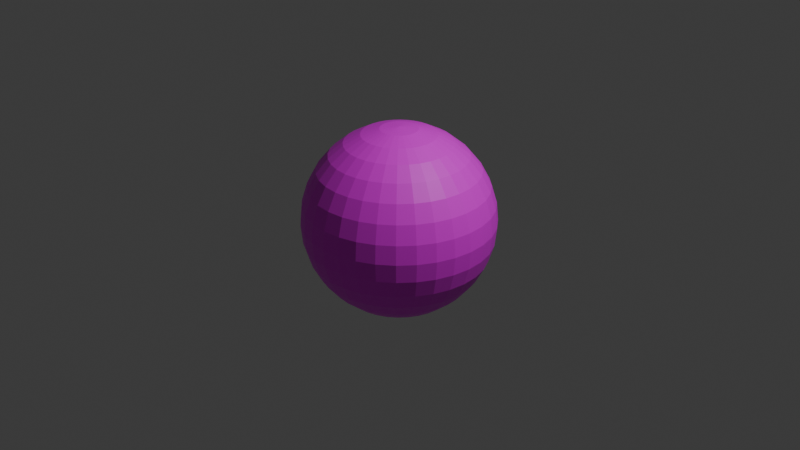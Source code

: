 # Source: balon_de_futbol.blend  (saved by Blender 4.0.36; exported with 4.5.12 LTS)
import bpy
from mathutils import Matrix  # noqa: F401  (used for matrix-valued properties, if any)

bpy.ops.wm.read_factory_settings(use_empty=True)
scene = bpy.context.scene
scene.name = 'Scene'

# ---- collections
col_collection = bpy.data.collections.new('Collection'); scene.collection.children.link(col_collection)

# ---- images (referenced by path relative to the original .blend; pixels are not part of the script)
import os
ASSET_DIR = os.environ.get("B2B_ASSET_DIR", "")  # directory of the original .blend (textures are referenced by path, not embedded)
HERE = os.path.dirname(os.path.abspath(__file__))  # packed textures are extracted next to this script under _unpacked/

def load_image(name, relpath, width, height, colorspace="sRGB"):
    """Load a texture the original file referenced (path relative to the .blend, or extracted next to this script)."""
    p = next((c for c in (os.path.join(HERE, relpath), os.path.join(ASSET_DIR, relpath)) if relpath and os.path.exists(c)), "")
    if p:
        img = bpy.data.images.load(p, check_existing=True)
        img.name = name
    else:  # same state as the original file: an image datablock whose file is absent (Cycles renders it pink)
        img = bpy.data.images.new(name, width, height)
        img.source = "FILE"
        img.filepath = "//" + (relpath or name)
    img.colorspace_settings.name = colorspace
    return img
img_balon_png = load_image('balon.png', 'textu/balon.png', 1024, 1024, 'sRGB')

# ---- materials (node trees are filled in below, after node groups)
mat_material_001 = bpy.data.materials.new('Material.001')
mat_material_001.use_transparent_shadow = False

# ---- material node trees
mat_material_001.use_nodes = True; mat_material_001.node_tree.nodes.clear()
_N = mat_material_001.node_tree.nodes; _L = mat_material_001.node_tree.links
n0 = _N.new('ShaderNodeBsdfPrincipled'); n0.name = 'BSDF Principista'; n0.location = (10, 300)
n0.inputs[3].default_value = 1.45
n1 = _N.new('ShaderNodeOutputMaterial'); n1.name = 'Material'; n1.location = (300, 300)
n2 = _N.new('ShaderNodeTexImage'); n2.name = 'Imagen'; n2.location = (-280, 275)
n2.image = img_balon_png
_L.new(n0.outputs[0], n1.inputs[0])
_L.new(n2.outputs[0], n0.inputs[0])
n1.is_active_output = True

# ---- world
world_world = bpy.data.worlds.new('World'); scene.world = world_world
world_world.use_nodes = True; world_world.node_tree.nodes.clear()
_N = world_world.node_tree.nodes; _L = world_world.node_tree.links
n0 = _N.new('ShaderNodeOutputWorld'); n0.name = 'World Output'; n0.location = (300, 300)
n1 = _N.new('ShaderNodeBackground'); n1.name = 'Background'; n1.location = (10, 300)
n1.inputs[0].default_value = (0.05088, 0.05088, 0.05088, 1.0)
_L.new(n1.outputs[0], n0.inputs[0])
n0.is_active_output = True
world_world.color = (0.05088, 0.05088, 0.05088)
world_world.use_sun_shadow = False
world_world.sun_shadow_jitter_overblur = 0.0

# ---- cameras
cam_camera = bpy.data.cameras.new('Camera')
cam_camera.clip_end = 100.0
cam_camera.ortho_scale = 7.314

# ---- lights
light_light = bpy.data.lights.new('Light', 'POINT')
light_light.transmission_factor = 0.0
light_light.use_soft_falloff = False
light_light.energy = 1000.0
light_light.shadow_soft_size = 0.1
light_light.shadow_maximum_resolution = 0.006
light_light.use_absolute_resolution = True

# ---- meshes
me_esfera = bpy.data.meshes.new('Esfera')
me_esfera.from_pydata([(0.0, 0.5556, 0.8315), (0.0, 0.8315, 0.5556), (0.0, 0.9808, 0.1951), (0.0, 1.0, 0.0), (0.0, 0.9808, -0.1951), (0.0, 0.8315, -0.5556), (0.03806, 0.1913, 0.9808), (0.07466, 0.3753, 0.9239), (0.1084, 0.5449, 0.8315), (0.1379, 0.6935, 0.7071), (0.1622, 0.8155, 0.5556), (0.1802, 0.9061, 0.3827), (0.1913, 0.9619, 0.1951), (0.1951, 0.9808, 0.0), (0.1913, 0.9619, -0.1951), (0.1802, 0.9061, -0.3827), (0.1622, 0.8155, -0.5556), (0.1379, 0.6935, -0.7071), (0.1084, 0.5449, -0.8315), (0.07466, 0.3753, -0.9239), (0.03806, 0.1913, -0.9808), (0.07466, 0.1802, 0.9808), (0.1464, 0.3536, 0.9239), (0.2126, 0.5133, 0.8315), (0.2706, 0.6533, 0.7071), (0.3182, 0.7682, 0.5556), (0.3536, 0.8536, 0.3827), (0.3753, 0.9061, 0.1951), (0.3827, 0.9239, 0.0), (0.3753, 0.9061, -0.1951), (0.3536, 0.8536, -0.3827), (0.3182, 0.7682, -0.5556), (0.2706, 0.6533, -0.7071), (0.2126, 0.5133, -0.8315), (0.1464, 0.3536, -0.9239), (0.07466, 0.1802, -0.9808), (0.1084, 0.1622, 0.9808), (0.2126, 0.3182, 0.9239), (0.3087, 0.4619, 0.8315), (0.3928, 0.5879, 0.7071), (0.4619, 0.6913, 0.5556), (0.5133, 0.7682, 0.3827), (0.5449, 0.8155, 0.1951), (0.5556, 0.8315, 0.0), (0.5449, 0.8155, -0.1951), (0.5133, 0.7682, -0.3827), (0.4619, 0.6913, -0.5556), (0.3928, 0.5879, -0.7071), (0.3087, 0.4619, -0.8315), (0.2126, 0.3182, -0.9239), (0.1084, 0.1622, -0.9808), (0.1379, 0.1379, 0.9808), (0.2706, 0.2706, 0.9239), (0.3928, 0.3928, 0.8315), (0.5, 0.5, 0.7071), (0.5879, 0.5879, 0.5556), (0.6533, 0.6533, 0.3827), (0.6935, 0.6935, 0.1951), (0.7071, 0.7071, 0.0), (0.6935, 0.6935, -0.1951), (0.6533, 0.6533, -0.3827), (0.5879, 0.5879, -0.5556), (0.5, 0.5, -0.7071), (0.3928, 0.3928, -0.8315), (0.2706, 0.2706, -0.9239), (0.1379, 0.1379, -0.9808), (0.1622, 0.1084, 0.9808), (0.3182, 0.2126, 0.9239), (0.4619, 0.3087, 0.8315), (0.5879, 0.3928, 0.7071), (0.6913, 0.4619, 0.5556), (0.7682, 0.5133, 0.3827), (0.8155, 0.5449, 0.1951), (0.8315, 0.5556, 0.0), (0.8155, 0.5449, -0.1951), (0.7682, 0.5133, -0.3827), (0.6913, 0.4619, -0.5556), (0.5879, 0.3928, -0.7071), (0.4619, 0.3087, -0.8315), (0.3182, 0.2126, -0.9239), (0.1622, 0.1084, -0.9808), (0.0, 0.0, 1.0), (0.1802, 0.07466, 0.9808), (0.3536, 0.1464, 0.9239), (0.5133, 0.2126, 0.8315), (0.6533, 0.2706, 0.7071), (0.7682, 0.3182, 0.5556), (0.8536, 0.3536, 0.3827), (0.9061, 0.3753, 0.1951), (0.9239, 0.3827, 0.0), (0.9061, 0.3753, -0.1951), (0.8536, 0.3536, -0.3827), (0.7682, 0.3182, -0.5556), (0.6533, 0.2706, -0.7071), (0.5133, 0.2126, -0.8315), (0.3536, 0.1464, -0.9239), (0.1802, 0.07466, -0.9808), (0.1913, 0.03806, 0.9808), (0.3753, 0.07466, 0.9239), (0.5449, 0.1084, 0.8315), (0.6935, 0.1379, 0.7071), (0.8155, 0.1622, 0.5556), (0.9061, 0.1802, 0.3827), (0.9619, 0.1913, 0.1951), (0.9808, 0.1951, 0.0), (0.9619, 0.1913, -0.1951), (0.9061, 0.1802, -0.3827), (0.8155, 0.1622, -0.5556), (0.6935, 0.1379, -0.7071), (0.5449, 0.1084, -0.8315), (0.3753, 0.07466, -0.9239), (0.1913, 0.03806, -0.9808), (0.1951, -1.118e-08, 0.9808), (0.3827, -2.235e-08, 0.9239), (0.5556, -5.215e-08, 0.8315), (0.7071, 1.49e-08, 0.7071), (0.8315, -8.941e-08, 0.5556), (0.9239, 4.47e-08, 0.3827), (0.9808, -8.941e-08, 0.1951), (1.0, -1.639e-07, 0.0), (0.9808, -8.941e-08, -0.1951), (0.9239, 4.47e-08, -0.3827), (0.8315, -8.941e-08, -0.5556), (0.7071, 1.49e-08, -0.7071), (0.5556, -5.215e-08, -0.8315), (0.3827, -2.235e-08, -0.9239), (0.1951, -1.118e-08, -0.9808), (0.1913, -0.03806, 0.9808), (0.3753, -0.07466, 0.9239), (0.5449, -0.1084, 0.8315), (0.6935, -0.1379, 0.7071), (0.8155, -0.1622, 0.5556), (0.9061, -0.1802, 0.3827), (0.9619, -0.1913, 0.1951), (0.9808, -0.1951, 0.0), (0.9619, -0.1913, -0.1951), (0.9061, -0.1802, -0.3827), (0.8155, -0.1622, -0.5556), (0.6935, -0.1379, -0.7071), (0.5449, -0.1084, -0.8315), (0.3753, -0.07466, -0.9239), (0.1913, -0.03806, -0.9808), (0.1802, -0.07466, 0.9808), (0.3536, -0.1464, 0.9239), (0.5133, -0.2126, 0.8315), (0.6533, -0.2706, 0.7071), (0.7682, -0.3182, 0.5556), (0.8536, -0.3536, 0.3827), (0.9061, -0.3753, 0.1951), (0.9239, -0.3827, 0.0), (0.9061, -0.3753, -0.1951), (0.8536, -0.3536, -0.3827), (0.7682, -0.3182, -0.5556), (0.6533, -0.2706, -0.7071), (0.5133, -0.2126, -0.8315), (0.3536, -0.1464, -0.9239), (0.1802, -0.07466, -0.9808), (0.1622, -0.1084, 0.9808), (0.3182, -0.2126, 0.9239), (0.4619, -0.3087, 0.8315), (0.5879, -0.3928, 0.7071), (0.6913, -0.4619, 0.5556), (0.7682, -0.5133, 0.3827), (0.8155, -0.5449, 0.1951), (0.8315, -0.5556, 0.0), (0.8155, -0.5449, -0.1951), (0.7682, -0.5133, -0.3827), (0.6913, -0.4619, -0.5556), (0.5879, -0.3928, -0.7071), (0.4619, -0.3087, -0.8315), (0.3182, -0.2126, -0.9239), (0.1622, -0.1084, -0.9808), (0.1379, -0.1379, 0.9808), (0.2706, -0.2706, 0.9239), (0.3928, -0.3928, 0.8315), (0.5, -0.5, 0.7071), (0.5879, -0.5879, 0.5556), (0.6533, -0.6533, 0.3827), (0.6935, -0.6935, 0.1951), (0.7071, -0.7071, 0.0), (0.6935, -0.6935, -0.1951), (0.6533, -0.6533, -0.3827), (0.5879, -0.5879, -0.5556), (0.5, -0.5, -0.7071), (0.3928, -0.3928, -0.8315), (0.2706, -0.2706, -0.9239), (0.1379, -0.1379, -0.9808), (0.1084, -0.1622, 0.9808), (0.2126, -0.3182, 0.9239), (0.3087, -0.4619, 0.8315), (0.3928, -0.5879, 0.7071), (0.4619, -0.6913, 0.5556), (0.5133, -0.7682, 0.3827), (0.5449, -0.8155, 0.1951), (0.5556, -0.8315, 0.0), (0.5449, -0.8155, -0.1951), (0.5133, -0.7682, -0.3827), (0.4619, -0.6913, -0.5556), (0.3928, -0.5879, -0.7071), (0.3087, -0.4619, -0.8315), (0.2126, -0.3182, -0.9239), (0.1084, -0.1622, -0.9808), (0.07466, -0.1802, 0.9808), (0.1464, -0.3536, 0.9239), (0.2126, -0.5133, 0.8315), (0.2706, -0.6533, 0.7071), (0.3182, -0.7682, 0.5556), (0.3536, -0.8536, 0.3827), (0.3753, -0.9061, 0.1951), (0.3827, -0.9239, 0.0), (0.3753, -0.9061, -0.1951), (0.3536, -0.8536, -0.3827), (0.3182, -0.7682, -0.5556), (0.2706, -0.6533, -0.7071), (0.2126, -0.5133, -0.8315), (0.1464, -0.3536, -0.9239), (0.07466, -0.1802, -0.9808), (0.03806, -0.1913, 0.9808), (0.07466, -0.3753, 0.9239), (0.1084, -0.5449, 0.8315), (0.1379, -0.6935, 0.7071), (0.1622, -0.8155, 0.5556), (0.1802, -0.9061, 0.3827), (0.1913, -0.9619, 0.1951), (0.1951, -0.9808, 0.0), (0.1913, -0.9619, -0.1951), (0.1802, -0.9061, -0.3827), (0.1622, -0.8155, -0.5556), (0.1379, -0.6935, -0.7071), (0.1084, -0.5449, -0.8315), (0.07466, -0.3753, -0.9239), (0.03806, -0.1913, -0.9808), (-7.451e-09, -0.1951, 0.9808), (-5.215e-08, -0.3827, 0.9239), (-9.686e-08, -0.5556, 0.8315), (-1.49e-08, -0.7071, 0.7071), (-1.043e-07, -0.8315, 0.5556), (2.98e-08, -0.9239, 0.3827), (-1.341e-07, -0.9808, 0.1951), (-3.278e-07, -1.0, 0.0), (-1.341e-07, -0.9808, -0.1951), (2.98e-08, -0.9239, -0.3827), (-1.043e-07, -0.8315, -0.5556), (-1.49e-08, -0.7071, -0.7071), (-9.686e-08, -0.5556, -0.8315), (-5.215e-08, -0.3827, -0.9239), (-7.451e-09, -0.1951, -0.9808), (-0.03806, -0.1913, 0.9808), (-0.07466, -0.3753, 0.9239), (-0.1084, -0.5449, 0.8315), (-0.1379, -0.6935, 0.7071), (-0.1622, -0.8155, 0.5556), (-0.1802, -0.9061, 0.3827), (-0.1913, -0.9619, 0.1951), (-0.1951, -0.9808, 0.0), (-0.1913, -0.9619, -0.1951), (-0.1802, -0.9061, -0.3827), (-0.1622, -0.8155, -0.5556), (-0.1379, -0.6935, -0.7071), (-0.1084, -0.5449, -0.8315), (-0.07466, -0.3753, -0.9239), (-0.03806, -0.1913, -0.9808), (-0.07466, -0.1802, 0.9808), (-0.1464, -0.3536, 0.9239), (-0.2126, -0.5133, 0.8315), (-0.2706, -0.6533, 0.7071), (-0.3182, -0.7682, 0.5556), (-0.3536, -0.8536, 0.3827), (-0.3753, -0.9061, 0.1951), (-0.3827, -0.9239, 0.0), (-0.3753, -0.9061, -0.1951), (-0.3536, -0.8536, -0.3827), (-0.3182, -0.7682, -0.5556), (-0.2706, -0.6533, -0.7071), (-0.2126, -0.5133, -0.8315), (-0.1464, -0.3536, -0.9239), (-0.07466, -0.1802, -0.9808), (-0.1084, -0.1622, 0.9808), (-0.2126, -0.3182, 0.9239), (-0.3087, -0.4619, 0.8315), (-0.3928, -0.5879, 0.7071), (-0.4619, -0.6913, 0.5556), (-0.5133, -0.7682, 0.3827), (-0.5449, -0.8155, 0.1951), (-0.5556, -0.8315, 0.0), (-0.5449, -0.8155, -0.1951), (-0.5133, -0.7682, -0.3827), (-0.4619, -0.6913, -0.5556), (-0.3928, -0.5879, -0.7071), (-0.3087, -0.4619, -0.8315), (-0.2126, -0.3182, -0.9239), (-0.1084, -0.1622, -0.9808), (-0.1379, -0.1379, 0.9808), (-0.2706, -0.2706, 0.9239), (-0.3928, -0.3928, 0.8315), (-0.5, -0.5, 0.7071), (-0.5879, -0.5879, 0.5556), (-0.6533, -0.6533, 0.3827), (-0.6935, -0.6935, 0.1951), (-0.7071, -0.7071, 0.0), (-0.6935, -0.6935, -0.1951), (-0.6533, -0.6533, -0.3827), (-0.5879, -0.5879, -0.5556), (-0.5, -0.5, -0.7071), (-0.3928, -0.3928, -0.8315), (-0.2706, -0.2706, -0.9239), (-0.1379, -0.1379, -0.9808), (0.0, 0.0, -1.0), (-0.1622, -0.1084, 0.9808), (-0.3182, -0.2126, 0.9239), (-0.4619, -0.3087, 0.8315), (-0.5879, -0.3928, 0.7071), (-0.6913, -0.4619, 0.5556), (-0.7682, -0.5133, 0.3827), (-0.8155, -0.5449, 0.1951), (-0.8315, -0.5556, 0.0), (-0.8155, -0.5449, -0.1951), (-0.7682, -0.5133, -0.3827), (-0.6913, -0.4619, -0.5556), (-0.5879, -0.3928, -0.7071), (-0.4619, -0.3087, -0.8315), (-0.3182, -0.2126, -0.9239), (-0.1622, -0.1084, -0.9808), (-0.1802, -0.07466, 0.9808), (-0.3536, -0.1464, 0.9239), (-0.5133, -0.2126, 0.8315), (-0.6533, -0.2706, 0.7071), (-0.7682, -0.3182, 0.5556), (-0.8536, -0.3536, 0.3827), (-0.9061, -0.3753, 0.1951), (-0.9239, -0.3827, 0.0), (-0.9061, -0.3753, -0.1951), (-0.8536, -0.3536, -0.3827), (-0.7682, -0.3182, -0.5556), (-0.6533, -0.2706, -0.7071), (-0.5133, -0.2126, -0.8315), (-0.3536, -0.1464, -0.9239), (-0.1802, -0.07466, -0.9808), (-0.1913, -0.03806, 0.9808), (-0.3753, -0.07466, 0.9239), (-0.5449, -0.1084, 0.8315), (-0.6935, -0.1379, 0.7071), (-0.8155, -0.1622, 0.5556), (-0.9061, -0.1802, 0.3827), (-0.9619, -0.1913, 0.1951), (-0.9808, -0.1951, 0.0), (-0.9619, -0.1913, -0.1951), (-0.9061, -0.1802, -0.3827), (-0.8155, -0.1622, -0.5556), (-0.6935, -0.1379, -0.7071), (-0.5449, -0.1084, -0.8315), (-0.3753, -0.07466, -0.9239), (-0.1913, -0.03806, -0.9808), (-0.1951, 1.863e-08, 0.9808), (-0.3827, 5.215e-08, 0.9239), (-0.5556, 1.49e-07, 0.8315), (-0.7071, 2.98e-08, 0.7071), (-0.8315, 1.639e-07, 0.5556), (-0.9239, 1.49e-08, 0.3827), (-0.9808, 2.682e-07, 0.1951), (-1.0, 4.47e-07, 0.0), (-0.9808, 2.682e-07, -0.1951), (-0.9239, 1.49e-08, -0.3827), (-0.8315, 1.639e-07, -0.5556), (-0.7071, 2.98e-08, -0.7071), (-0.5556, 1.49e-07, -0.8315), (-0.3827, 5.215e-08, -0.9239), (-0.1951, 1.863e-08, -0.9808), (-0.1913, 0.03806, 0.9808), (-0.3753, 0.07466, 0.9239), (-0.5449, 0.1084, 0.8315), (-0.6935, 0.1379, 0.7071), (-0.8155, 0.1622, 0.5556), (-0.9061, 0.1802, 0.3827), (-0.9619, 0.1913, 0.1951), (-0.9808, 0.1951, 0.0), (-0.9619, 0.1913, -0.1951), (-0.9061, 0.1802, -0.3827), (-0.8155, 0.1622, -0.5556), (-0.6935, 0.1379, -0.7071), (-0.5449, 0.1084, -0.8315), (-0.3753, 0.07466, -0.9239), (-0.1913, 0.03806, -0.9808), (-0.1802, 0.07466, 0.9808), (-0.3536, 0.1464, 0.9239), (-0.5133, 0.2126, 0.8315), (-0.6533, 0.2706, 0.7071), (-0.7682, 0.3182, 0.5556), (-0.8536, 0.3536, 0.3827), (-0.9061, 0.3753, 0.1951), (-0.9239, 0.3827, 0.0), (-0.9061, 0.3753, -0.1951), (-0.8536, 0.3536, -0.3827), (-0.7682, 0.3182, -0.5556), (-0.6533, 0.2706, -0.7071), (-0.5133, 0.2126, -0.8315), (-0.3536, 0.1464, -0.9239), (-0.1802, 0.07466, -0.9808), (-0.1622, 0.1084, 0.9808), (-0.3182, 0.2126, 0.9239), (-0.4619, 0.3087, 0.8315), (-0.5879, 0.3928, 0.7071), (-0.6913, 0.4619, 0.5556), (-0.7682, 0.5133, 0.3827), (-0.8155, 0.5449, 0.1951), (-0.8315, 0.5556, 0.0), (-0.8155, 0.5449, -0.1951), (-0.7682, 0.5133, -0.3827), (-0.6913, 0.4619, -0.5556), (-0.5879, 0.3928, -0.7071), (-0.4619, 0.3087, -0.8315), (-0.3182, 0.2126, -0.9239), (-0.1622, 0.1084, -0.9808), (-0.1379, 0.1379, 0.9808), (-0.2706, 0.2706, 0.9239), (-0.3928, 0.3928, 0.8315), (-0.5, 0.5, 0.7071), (-0.5879, 0.5879, 0.5556), (-0.6533, 0.6533, 0.3827), (-0.6935, 0.6935, 0.1951), (-0.7071, 0.7071, 0.0), (-0.6935, 0.6935, -0.1951), (-0.6533, 0.6533, -0.3827), (-0.5879, 0.5879, -0.5556), (-0.5, 0.5, -0.7071), (-0.3928, 0.3928, -0.8315), (-0.2706, 0.2706, -0.9239), (-0.1379, 0.1379, -0.9808), (-0.1084, 0.1622, 0.9808), (-0.2126, 0.3182, 0.9239), (-0.3087, 0.4619, 0.8315), (-0.3928, 0.5879, 0.7071), (-0.4619, 0.6913, 0.5556), (-0.5133, 0.7682, 0.3827), (-0.5449, 0.8155, 0.1951), (-0.5556, 0.8315, 0.0), (-0.5449, 0.8155, -0.1951), (-0.5133, 0.7682, -0.3827), (-0.4619, 0.6913, -0.5556), (-0.3928, 0.5879, -0.7071), (-0.3087, 0.4619, -0.8315), (-0.2126, 0.3182, -0.9239), (-0.1084, 0.1622, -0.9808), (-0.07466, 0.1802, 0.9808), (-0.1464, 0.3536, 0.9239), (-0.2126, 0.5133, 0.8315), (-0.2706, 0.6533, 0.7071), (-0.3182, 0.7682, 0.5556), (-0.3536, 0.8536, 0.3827), (-0.3753, 0.9061, 0.1951), (-0.3827, 0.9239, 0.0), (-0.3753, 0.9061, -0.1951), (-0.3536, 0.8536, -0.3827), (-0.3182, 0.7682, -0.5556), (-0.2706, 0.6533, -0.7071), (-0.2126, 0.5133, -0.8315), (-0.1464, 0.3536, -0.9239), (-0.07466, 0.1802, -0.9808), (-0.03806, 0.1913, 0.9808), (-0.07466, 0.3753, 0.9239), (-0.1084, 0.5449, 0.8315), (-0.1379, 0.6935, 0.7071), (-0.1622, 0.8155, 0.5556), (-0.1802, 0.9061, 0.3827), (-0.1913, 0.9619, 0.1951), (-0.1951, 0.9808, 0.0), (-0.1913, 0.9619, -0.1951), (-0.1802, 0.9061, -0.3827), (-0.1622, 0.8155, -0.5556), (-0.1379, 0.6935, -0.7071), (-0.1084, 0.5449, -0.8315), (-0.07466, 0.3753, -0.9239), (-0.03806, 0.1913, -0.9808), (1.49e-08, 0.1951, 0.9808), (6.706e-08, 0.3827, 0.9239), (8.941e-08, 0.7071, 0.7071), (5.96e-08, 0.9239, 0.3827), (5.96e-08, 0.9239, -0.3827), (8.941e-08, 0.7071, -0.7071), (2.161e-07, 0.5556, -0.8315), (6.706e-08, 0.3827, -0.9239), (1.49e-08, 0.1951, -0.9808)], [], [(481, 480, 19, 20), (3, 2, 12, 13), (473, 81, 6), (307, 481, 20), (4, 3, 13, 14), (474, 473, 6, 7), (477, 4, 14, 15), (0, 474, 7, 8), (5, 477, 15, 16), (475, 0, 8, 9), (478, 5, 16, 17), (1, 475, 9, 10), (479, 478, 17, 18), (476, 1, 10, 11), (480, 479, 18, 19), (2, 476, 11, 12), (19, 18, 33, 34), (12, 11, 26, 27), (20, 19, 34, 35), (13, 12, 27, 28), (6, 81, 21), (307, 20, 35), (14, 13, 28, 29), (7, 6, 21, 22), (15, 14, 29, 30), (8, 7, 22, 23), (16, 15, 30, 31), (9, 8, 23, 24), (17, 16, 31, 32), (10, 9, 24, 25), (18, 17, 32, 33), (11, 10, 25, 26), (23, 22, 37, 38), (31, 30, 45, 46), (24, 23, 38, 39), (32, 31, 46, 47), (25, 24, 39, 40), (33, 32, 47, 48), (26, 25, 40, 41), (34, 33, 48, 49), (27, 26, 41, 42), (35, 34, 49, 50), (28, 27, 42, 43), (21, 81, 36), (307, 35, 50), (29, 28, 43, 44), (22, 21, 36, 37), (30, 29, 44, 45), (42, 41, 56, 57), (50, 49, 64, 65), (43, 42, 57, 58), (36, 81, 51), (307, 50, 65), (44, 43, 58, 59), (37, 36, 51, 52), (45, 44, 59, 60), (38, 37, 52, 53), (46, 45, 60, 61), (39, 38, 53, 54), (47, 46, 61, 62), (40, 39, 54, 55), (48, 47, 62, 63), (41, 40, 55, 56), (49, 48, 63, 64), (61, 60, 75, 76), (54, 53, 68, 69), (62, 61, 76, 77), (55, 54, 69, 70), (63, 62, 77, 78), (56, 55, 70, 71), (64, 63, 78, 79), (57, 56, 71, 72), (65, 64, 79, 80), (58, 57, 72, 73), (51, 81, 66), (307, 65, 80), (59, 58, 73, 74), (52, 51, 66, 67), (60, 59, 74, 75), (53, 52, 67, 68), (80, 79, 95, 96), (73, 72, 88, 89), (66, 81, 82), (307, 80, 96), (74, 73, 89, 90), (67, 66, 82, 83), (75, 74, 90, 91), (68, 67, 83, 84), (76, 75, 91, 92), (69, 68, 84, 85), (77, 76, 92, 93), (70, 69, 85, 86), (78, 77, 93, 94), (71, 70, 86, 87), (79, 78, 94, 95), (72, 71, 87, 88), (93, 92, 107, 108), (86, 85, 100, 101), (94, 93, 108, 109), (87, 86, 101, 102), (95, 94, 109, 110), (88, 87, 102, 103), (96, 95, 110, 111), (89, 88, 103, 104), (82, 81, 97), (307, 96, 111), (90, 89, 104, 105), (83, 82, 97, 98), (91, 90, 105, 106), (84, 83, 98, 99), (92, 91, 106, 107), (85, 84, 99, 100), (97, 81, 112), (307, 111, 126), (105, 104, 119, 120), (98, 97, 112, 113), (106, 105, 120, 121), (99, 98, 113, 114), (107, 106, 121, 122), (100, 99, 114, 115), (108, 107, 122, 123), (101, 100, 115, 116), (109, 108, 123, 124), (102, 101, 116, 117), (110, 109, 124, 125), (103, 102, 117, 118), (111, 110, 125, 126), (104, 103, 118, 119), (116, 115, 130, 131), (124, 123, 138, 139), (117, 116, 131, 132), (125, 124, 139, 140), (118, 117, 132, 133), (126, 125, 140, 141), (119, 118, 133, 134), (112, 81, 127), (307, 126, 141), (120, 119, 134, 135), (113, 112, 127, 128), (121, 120, 135, 136), (114, 113, 128, 129), (122, 121, 136, 137), (115, 114, 129, 130), (123, 122, 137, 138), (135, 134, 149, 150), (128, 127, 142, 143), (136, 135, 150, 151), (129, 128, 143, 144), (137, 136, 151, 152), (130, 129, 144, 145), (138, 137, 152, 153), (131, 130, 145, 146), (139, 138, 153, 154), (132, 131, 146, 147), (140, 139, 154, 155), (133, 132, 147, 148), (141, 140, 155, 156), (134, 133, 148, 149), (127, 81, 142), (307, 141, 156), (154, 153, 168, 169), (147, 146, 161, 162), (155, 154, 169, 170), (148, 147, 162, 163), (156, 155, 170, 171), (149, 148, 163, 164), (142, 81, 157), (307, 156, 171), (150, 149, 164, 165), (143, 142, 157, 158), (151, 150, 165, 166), (144, 143, 158, 159), (152, 151, 166, 167), (145, 144, 159, 160), (153, 152, 167, 168), (146, 145, 160, 161), (158, 157, 172, 173), (166, 165, 180, 181), (159, 158, 173, 174), (167, 166, 181, 182), (160, 159, 174, 175), (168, 167, 182, 183), (161, 160, 175, 176), (169, 168, 183, 184), (162, 161, 176, 177), (170, 169, 184, 185), (163, 162, 177, 178), (171, 170, 185, 186), (164, 163, 178, 179), (157, 81, 172), (307, 171, 186), (165, 164, 179, 180), (177, 176, 191, 192), (185, 184, 199, 200), (178, 177, 192, 193), (186, 185, 200, 201), (179, 178, 193, 194), (172, 81, 187), (307, 186, 201), (180, 179, 194, 195), (173, 172, 187, 188), (181, 180, 195, 196), (174, 173, 188, 189), (182, 181, 196, 197), (175, 174, 189, 190), (183, 182, 197, 198), (176, 175, 190, 191), (184, 183, 198, 199), (196, 195, 210, 211), (189, 188, 203, 204), (197, 196, 211, 212), (190, 189, 204, 205), (198, 197, 212, 213), (191, 190, 205, 206), (199, 198, 213, 214), (192, 191, 206, 207), (200, 199, 214, 215), (193, 192, 207, 208), (201, 200, 215, 216), (194, 193, 208, 209), (187, 81, 202), (307, 201, 216), (195, 194, 209, 210), (188, 187, 202, 203), (215, 214, 229, 230), (208, 207, 222, 223), (216, 215, 230, 231), (209, 208, 223, 224), (202, 81, 217), (307, 216, 231), (210, 209, 224, 225), (203, 202, 217, 218), (211, 210, 225, 226), (204, 203, 218, 219), (212, 211, 226, 227), (205, 204, 219, 220), (213, 212, 227, 228), (206, 205, 220, 221), (214, 213, 228, 229), (207, 206, 221, 222), (227, 226, 241, 242), (220, 219, 234, 235), (228, 227, 242, 243), (221, 220, 235, 236), (229, 228, 243, 244), (222, 221, 236, 237), (230, 229, 244, 245), (223, 222, 237, 238), (231, 230, 245, 246), (224, 223, 238, 239), (217, 81, 232), (307, 231, 246), (225, 224, 239, 240), (218, 217, 232, 233), (226, 225, 240, 241), (219, 218, 233, 234), (246, 245, 260, 261), (239, 238, 253, 254), (232, 81, 247), (307, 246, 261), (240, 239, 254, 255), (233, 232, 247, 248), (241, 240, 255, 256), (234, 233, 248, 249), (242, 241, 256, 257), (235, 234, 249, 250), (243, 242, 257, 258), (236, 235, 250, 251), (244, 243, 258, 259), (237, 236, 251, 252), (245, 244, 259, 260), (238, 237, 252, 253), (250, 249, 264, 265), (258, 257, 272, 273), (251, 250, 265, 266), (259, 258, 273, 274), (252, 251, 266, 267), (260, 259, 274, 275), (253, 252, 267, 268), (261, 260, 275, 276), (254, 253, 268, 269), (247, 81, 262), (307, 261, 276), (255, 254, 269, 270), (248, 247, 262, 263), (256, 255, 270, 271), (249, 248, 263, 264), (257, 256, 271, 272), (269, 268, 283, 284), (262, 81, 277), (307, 276, 291), (270, 269, 284, 285), (263, 262, 277, 278), (271, 270, 285, 286), (264, 263, 278, 279), (272, 271, 286, 287), (265, 264, 279, 280), (273, 272, 287, 288), (266, 265, 280, 281), (274, 273, 288, 289), (267, 266, 281, 282), (275, 274, 289, 290), (268, 267, 282, 283), (276, 275, 290, 291), (288, 287, 302, 303), (281, 280, 295, 296), (289, 288, 303, 304), (282, 281, 296, 297), (290, 289, 304, 305), (283, 282, 297, 298), (291, 290, 305, 306), (284, 283, 298, 299), (277, 81, 292), (307, 291, 306), (285, 284, 299, 300), (278, 277, 292, 293), (286, 285, 300, 301), (279, 278, 293, 294), (287, 286, 301, 302), (280, 279, 294, 295), (292, 81, 308), (307, 306, 322), (300, 299, 315, 316), (293, 292, 308, 309), (301, 300, 316, 317), (294, 293, 309, 310), (302, 301, 317, 318), (295, 294, 310, 311), (303, 302, 318, 319), (296, 295, 311, 312), (304, 303, 319, 320), (297, 296, 312, 313), (305, 304, 320, 321), (298, 297, 313, 314), (306, 305, 321, 322), (299, 298, 314, 315), (312, 311, 326, 327), (320, 319, 334, 335), (313, 312, 327, 328), (321, 320, 335, 336), (314, 313, 328, 329), (322, 321, 336, 337), (315, 314, 329, 330), (308, 81, 323), (307, 322, 337), (316, 315, 330, 331), (309, 308, 323, 324), (317, 316, 331, 332), (310, 309, 324, 325), (318, 317, 332, 333), (311, 310, 325, 326), (319, 318, 333, 334), (331, 330, 345, 346), (324, 323, 338, 339), (332, 331, 346, 347), (325, 324, 339, 340), (333, 332, 347, 348), (326, 325, 340, 341), (334, 333, 348, 349), (327, 326, 341, 342), (335, 334, 349, 350), (328, 327, 342, 343), (336, 335, 350, 351), (329, 328, 343, 344), (337, 336, 351, 352), (330, 329, 344, 345), (323, 81, 338), (307, 337, 352), (350, 349, 364, 365), (343, 342, 357, 358), (351, 350, 365, 366), (344, 343, 358, 359), (352, 351, 366, 367), (345, 344, 359, 360), (338, 81, 353), (307, 352, 367), (346, 345, 360, 361), (339, 338, 353, 354), (347, 346, 361, 362), (340, 339, 354, 355), (348, 347, 362, 363), (341, 340, 355, 356), (349, 348, 363, 364), (342, 341, 356, 357), (362, 361, 376, 377), (355, 354, 369, 370), (363, 362, 377, 378), (356, 355, 370, 371), (364, 363, 378, 379), (357, 356, 371, 372), (365, 364, 379, 380), (358, 357, 372, 373), (366, 365, 380, 381), (359, 358, 373, 374), (367, 366, 381, 382), (360, 359, 374, 375), (353, 81, 368), (307, 367, 382), (361, 360, 375, 376), (354, 353, 368, 369), (381, 380, 395, 396), (374, 373, 388, 389), (382, 381, 396, 397), (375, 374, 389, 390), (368, 81, 383), (307, 382, 397), (376, 375, 390, 391), (369, 368, 383, 384), (377, 376, 391, 392), (370, 369, 384, 385), (378, 377, 392, 393), (371, 370, 385, 386), (379, 378, 393, 394), (372, 371, 386, 387), (380, 379, 394, 395), (373, 372, 387, 388), (385, 384, 399, 400), (393, 392, 407, 408), (386, 385, 400, 401), (394, 393, 408, 409), (387, 386, 401, 402), (395, 394, 409, 410), (388, 387, 402, 403), (396, 395, 410, 411), (389, 388, 403, 404), (397, 396, 411, 412), (390, 389, 404, 405), (383, 81, 398), (307, 397, 412), (391, 390, 405, 406), (384, 383, 398, 399), (392, 391, 406, 407), (404, 403, 418, 419), (412, 411, 426, 427), (405, 404, 419, 420), (398, 81, 413), (307, 412, 427), (406, 405, 420, 421), (399, 398, 413, 414), (407, 406, 421, 422), (400, 399, 414, 415), (408, 407, 422, 423), (401, 400, 415, 416), (409, 408, 423, 424), (402, 401, 416, 417), (410, 409, 424, 425), (403, 402, 417, 418), (411, 410, 425, 426), (423, 422, 437, 438), (416, 415, 430, 431), (424, 423, 438, 439), (417, 416, 431, 432), (425, 424, 439, 440), (418, 417, 432, 433), (426, 425, 440, 441), (419, 418, 433, 434), (427, 426, 441, 442), (420, 419, 434, 435), (413, 81, 428), (307, 427, 442), (421, 420, 435, 436), (414, 413, 428, 429), (422, 421, 436, 437), (415, 414, 429, 430), (442, 441, 456, 457), (435, 434, 449, 450), (428, 81, 443), (307, 442, 457), (436, 435, 450, 451), (429, 428, 443, 444), (437, 436, 451, 452), (430, 429, 444, 445), (438, 437, 452, 453), (431, 430, 445, 446), (439, 438, 453, 454), (432, 431, 446, 447), (440, 439, 454, 455), (433, 432, 447, 448), (441, 440, 455, 456), (434, 433, 448, 449), (446, 445, 460, 461), (454, 453, 468, 469), (447, 446, 461, 462), (455, 454, 469, 470), (448, 447, 462, 463), (456, 455, 470, 471), (449, 448, 463, 464), (457, 456, 471, 472), (450, 449, 464, 465), (443, 81, 458), (307, 457, 472), (451, 450, 465, 466), (444, 443, 458, 459), (452, 451, 466, 467), (445, 444, 459, 460), (453, 452, 467, 468), (465, 464, 2, 3), (458, 81, 473), (307, 472, 481), (466, 465, 3, 4), (459, 458, 473, 474), (467, 466, 4, 477), (460, 459, 474, 0), (468, 467, 477, 5), (461, 460, 0, 475), (469, 468, 5, 478), (462, 461, 475, 1), (470, 469, 478, 479), (463, 462, 1, 476), (471, 470, 479, 480), (464, 463, 476, 2), (472, 471, 480, 481)])
_uv = me_esfera.uv_layers.new(name='MapaUV')
_uv.uv.foreach_set('vector', [0.7275, 0.1047, 0.7275, 0.1616, 0.699, 0.1616, 0.699, 0.1047, 0.7275, 0.5028, 0.7275, 0.5597, 0.699, 0.5597, 0.699, 0.5028, 0.7275, 0.9009, 0.7133, 0.9578, 0.699, 0.9009, 0.7344, 0.0, 0.75, 0.0625, 0.7188, 0.0625, 0.7275, 0.4459, 0.7275, 0.5028, 0.699, 0.5028, 0.699, 0.4459, 0.7275, 0.844, 0.7275, 0.9009, 0.699, 0.9009, 0.699, 0.844, 0.7275, 0.3891, 0.7275, 0.4459, 0.699, 0.4459, 0.699, 0.3891, 0.7275, 0.7872, 0.7275, 0.844, 0.699, 0.844, 0.699, 0.7872, 0.7275, 0.3322, 0.7275, 0.3891, 0.699, 0.3891, 0.699, 0.3322, 0.7275, 0.7303, 0.7275, 0.7872, 0.699, 0.7872, 0.699, 0.7303, 0.7275, 0.2753, 0.7275, 0.3322, 0.699, 0.3322, 0.699, 0.2753, 0.7275, 0.6734, 0.7275, 0.7303, 0.699, 0.7303, 0.699, 0.6734, 0.7275, 0.2185, 0.7275, 0.2753, 0.699, 0.2753, 0.699, 0.2185, 0.7275, 0.6166, 0.7275, 0.6734, 0.699, 0.6734, 0.699, 0.6166, 0.7275, 0.1616, 0.7275, 0.2185, 0.699, 0.2185, 0.699, 0.1616, 0.7275, 0.5597, 0.7275, 0.6166, 0.699, 0.6166, 0.699, 0.5597, 0.699, 0.1616, 0.699, 0.2185, 0.6706, 0.2185, 0.6706, 0.1616, 0.699, 0.5597, 0.699, 0.6166, 0.6706, 0.6166, 0.6706, 0.5597, 0.699, 0.1047, 0.699, 0.1616, 0.6706, 0.1616, 0.6706, 0.1047, 0.699, 0.5028, 0.699, 0.5597, 0.6706, 0.5597, 0.6706, 0.5028, 0.699, 0.9009, 0.6848, 0.9578, 0.6706, 0.9009, 0.7031, 0.0, 0.7188, 0.0625, 0.6875, 0.0625, 0.699, 0.4459, 0.699, 0.5028, 0.6706, 0.5028, 0.6706, 0.4459, 0.699, 0.844, 0.699, 0.9009, 0.6706, 0.9009, 0.6706, 0.844, 0.699, 0.3891, 0.699, 0.4459, 0.6706, 0.4459, 0.6706, 0.3891, 0.699, 0.7872, 0.699, 0.844, 0.6706, 0.844, 0.6706, 0.7872, 0.699, 0.3322, 0.699, 0.3891, 0.6706, 0.3891, 0.6706, 0.3322, 0.699, 0.7303, 0.699, 0.7872, 0.6706, 0.7872, 0.6706, 0.7303, 0.699, 0.2753, 0.699, 0.3322, 0.6706, 0.3322, 0.6706, 0.2753, 0.699, 0.6734, 0.699, 0.7303, 0.6706, 0.7303, 0.6706, 0.6734, 0.699, 0.2185, 0.699, 0.2753, 0.6706, 0.2753, 0.6706, 0.2185, 0.699, 0.6166, 0.699, 0.6734, 0.6706, 0.6734, 0.6706, 0.6166, 0.6706, 0.7872, 0.6706, 0.844, 0.6422, 0.844, 0.6422, 0.7872, 0.6706, 0.3322, 0.6706, 0.3891, 0.6422, 0.3891, 0.6422, 0.3322, 0.6706, 0.7303, 0.6706, 0.7872, 0.6422, 0.7872, 0.6422, 0.7303, 0.6706, 0.2753, 0.6706, 0.3322, 0.6422, 0.3322, 0.6422, 0.2753, 0.6706, 0.6734, 0.6706, 0.7303, 0.6422, 0.7303, 0.6422, 0.6734, 0.6706, 0.2185, 0.6706, 0.2753, 0.6422, 0.2753, 0.6422, 0.2185, 0.6706, 0.6166, 0.6706, 0.6734, 0.6422, 0.6734, 0.6422, 0.6166, 0.6706, 0.1616, 0.6706, 0.2185, 0.6422, 0.2185, 0.6422, 0.1616, 0.6706, 0.5597, 0.6706, 0.6166, 0.6422, 0.6166, 0.6422, 0.5597, 0.6706, 0.1047, 0.6706, 0.1616, 0.6422, 0.1616, 0.6422, 0.1047, 0.6706, 0.5028, 0.6706, 0.5597, 0.6422, 0.5597, 0.6422, 0.5028, 0.6706, 0.9009, 0.6564, 0.9578, 0.6422, 0.9009, 0.6719, 0.0, 0.6875, 0.0625, 0.6562, 0.0625, 0.6706, 0.4459, 0.6706, 0.5028, 0.6422, 0.5028, 0.6422, 0.4459, 0.6706, 0.844, 0.6706, 0.9009, 0.6422, 0.9009, 0.6422, 0.844, 0.6706, 0.3891, 0.6706, 0.4459, 0.6422, 0.4459, 0.6422, 0.3891, 0.6422, 0.5597, 0.6422, 0.6166, 0.6137, 0.6166, 0.6137, 0.5597, 0.6422, 0.1047, 0.6422, 0.1616, 0.6137, 0.1616, 0.6137, 0.1047, 0.6422, 0.5028, 0.6422, 0.5597, 0.6137, 0.5597, 0.6137, 0.5028, 0.6422, 0.9009, 0.628, 0.9578, 0.6137, 0.9009, 0.6406, 0.0, 0.6562, 0.0625, 0.625, 0.0625, 0.6422, 0.4459, 0.6422, 0.5028, 0.6137, 0.5028, 0.6137, 0.4459, 0.6422, 0.844, 0.6422, 0.9009, 0.6137, 0.9009, 0.6137, 0.844, 0.6422, 0.3891, 0.6422, 0.4459, 0.6137, 0.4459, 0.6137, 0.3891, 0.6422, 0.7872, 0.6422, 0.844, 0.6137, 0.844, 0.6137, 0.7872, 0.6422, 0.3322, 0.6422, 0.3891, 0.6137, 0.3891, 0.6137, 0.3322, 0.6422, 0.7303, 0.6422, 0.7872, 0.6137, 0.7872, 0.6137, 0.7303, 0.6422, 0.2753, 0.6422, 0.3322, 0.6137, 0.3322, 0.6137, 0.2753, 0.6422, 0.6734, 0.6422, 0.7303, 0.6137, 0.7303, 0.6137, 0.6734, 0.6422, 0.2185, 0.6422, 0.2753, 0.6137, 0.2753, 0.6137, 0.2185, 0.6422, 0.6166, 0.6422, 0.6734, 0.6137, 0.6734, 0.6137, 0.6166, 0.6422, 0.1616, 0.6422, 0.2185, 0.6137, 0.2185, 0.6137, 0.1616, 0.6137, 0.3322, 0.6137, 0.3891, 0.5853, 0.3891, 0.5853, 0.3322, 0.6137, 0.7303, 0.6137, 0.7872, 0.5853, 0.7872, 0.5853, 0.7303, 0.6137, 0.2753, 0.6137, 0.3322, 0.5853, 0.3322, 0.5853, 0.2753, 0.6137, 0.6734, 0.6137, 0.7303, 0.5853, 0.7303, 0.5853, 0.6734, 0.6137, 0.2185, 0.6137, 0.2753, 0.5853, 0.2753, 0.5853, 0.2185, 0.6137, 0.6166, 0.6137, 0.6734, 0.5853, 0.6734, 0.5853, 0.6166, 0.6137, 0.1616, 0.6137, 0.2185, 0.5853, 0.2185, 0.5853, 0.1616, 0.6137, 0.5597, 0.6137, 0.6166, 0.5853, 0.6166, 0.5853, 0.5597, 0.6137, 0.1047, 0.6137, 0.1616, 0.5853, 0.1616, 0.5853, 0.1047, 0.6137, 0.5028, 0.6137, 0.5597, 0.5853, 0.5597, 0.5853, 0.5028, 0.6137, 0.9009, 0.5995, 0.9578, 0.5853, 0.9009, 0.6094, 0.0, 0.625, 0.0625, 0.5938, 0.0625, 0.6137, 0.4459, 0.6137, 0.5028, 0.5853, 0.5028, 0.5853, 0.4459, 0.6137, 0.844, 0.6137, 0.9009, 0.5853, 0.9009, 0.5853, 0.844, 0.6137, 0.3891, 0.6137, 0.4459, 0.5853, 0.4459, 0.5853, 0.3891, 0.6137, 0.7872, 0.6137, 0.844, 0.5853, 0.844, 0.5853, 0.7872, 0.5853, 0.1047, 0.5853, 0.1616, 0.5569, 0.1616, 0.5569, 0.1047, 0.5853, 0.5028, 0.5853, 0.5597, 0.5569, 0.5597, 0.5569, 0.5028, 0.5853, 0.9009, 0.5711, 0.9578, 0.5569, 0.9009, 0.5781, 0.0, 0.5938, 0.0625, 0.5625, 0.0625, 0.5853, 0.4459, 0.5853, 0.5028, 0.5569, 0.5028, 0.5569, 0.4459, 0.5853, 0.844, 0.5853, 0.9009, 0.5569, 0.9009, 0.5569, 0.844, 0.5853, 0.3891, 0.5853, 0.4459, 0.5569, 0.4459, 0.5569, 0.3891, 0.5853, 0.7872, 0.5853, 0.844, 0.5569, 0.844, 0.5569, 0.7872, 0.5853, 0.3322, 0.5853, 0.3891, 0.5569, 0.3891, 0.5569, 0.3322, 0.5853, 0.7303, 0.5853, 0.7872, 0.5569, 0.7872, 0.5569, 0.7303, 0.5853, 0.2753, 0.5853, 0.3322, 0.5569, 0.3322, 0.5569, 0.2753, 0.5853, 0.6734, 0.5853, 0.7303, 0.5569, 0.7303, 0.5569, 0.6734, 0.5853, 0.2185, 0.5853, 0.2753, 0.5569, 0.2753, 0.5569, 0.2185, 0.5853, 0.6166, 0.5853, 0.6734, 0.5569, 0.6734, 0.5569, 0.6166, 0.5853, 0.1616, 0.5853, 0.2185, 0.5569, 0.2185, 0.5569, 0.1616, 0.5853, 0.5597, 0.5853, 0.6166, 0.5569, 0.6166, 0.5569, 0.5597, 0.5569, 0.2753, 0.5569, 0.3322, 0.5284, 0.3322, 0.5284, 0.2753, 0.5569, 0.6734, 0.5569, 0.7303, 0.5284, 0.7303, 0.5284, 0.6734, 0.5569, 0.2185, 0.5569, 0.2753, 0.5284, 0.2753, 0.5284, 0.2185, 0.5569, 0.6166, 0.5569, 0.6734, 0.5284, 0.6734, 0.5284, 0.6166, 0.5569, 0.1616, 0.5569, 0.2185, 0.5284, 0.2185, 0.5284, 0.1616, 0.5569, 0.5597, 0.5569, 0.6166, 0.5284, 0.6166, 0.5284, 0.5597, 0.5569, 0.1047, 0.5569, 0.1616, 0.5284, 0.1616, 0.5284, 0.1047, 0.5569, 0.5028, 0.5569, 0.5597, 0.5284, 0.5597, 0.5284, 0.5028, 0.5569, 0.9009, 0.5427, 0.9578, 0.5284, 0.9009, 0.5469, 0.0, 0.5625, 0.0625, 0.5312, 0.0625, 0.5569, 0.4459, 0.5569, 0.5028, 0.5284, 0.5028, 0.5284, 0.4459, 0.5569, 0.844, 0.5569, 0.9009, 0.5284, 0.9009, 0.5284, 0.844, 0.5569, 0.3891, 0.5569, 0.4459, 0.5284, 0.4459, 0.5284, 0.3891, 0.5569, 0.7872, 0.5569, 0.844, 0.5284, 0.844, 0.5284, 0.7872, 0.5569, 0.3322, 0.5569, 0.3891, 0.5284, 0.3891, 0.5284, 0.3322, 0.5569, 0.7303, 0.5569, 0.7872, 0.5284, 0.7872, 0.5284, 0.7303, 0.5284, 0.9009, 0.5142, 0.9578, 0.5, 0.9009, 0.5156, 0.0, 0.5312, 0.0625, 0.5, 0.0625, 0.5284, 0.4459, 0.5284, 0.5028, 0.5, 0.5028, 0.5, 0.4459, 0.5284, 0.844, 0.5284, 0.9009, 0.5, 0.9009, 0.5, 0.844, 0.5284, 0.3891, 0.5284, 0.4459, 0.5, 0.4459, 0.5, 0.3891, 0.5284, 0.7872, 0.5284, 0.844, 0.5, 0.844, 0.5, 0.7872, 0.5284, 0.3322, 0.5284, 0.3891, 0.5, 0.3891, 0.5, 0.3322, 0.5284, 0.7303, 0.5284, 0.7872, 0.5, 0.7872, 0.5, 0.7303, 0.5284, 0.2753, 0.5284, 0.3322, 0.5, 0.3322, 0.5, 0.2753, 0.5284, 0.6734, 0.5284, 0.7303, 0.5, 0.7303, 0.5, 0.6734, 0.5284, 0.2185, 0.5284, 0.2753, 0.5, 0.2753, 0.5, 0.2185, 0.5284, 0.6166, 0.5284, 0.6734, 0.5, 0.6734, 0.5, 0.6166, 0.5284, 0.1616, 0.5284, 0.2185, 0.5, 0.2185, 0.5, 0.1616, 0.5284, 0.5597, 0.5284, 0.6166, 0.5, 0.6166, 0.5, 0.5597, 0.5284, 0.1047, 0.5284, 0.1616, 0.5, 0.1616, 0.5, 0.1047, 0.5284, 0.5028, 0.5284, 0.5597, 0.5, 0.5597, 0.5, 0.5028, 0.5, 0.6734, 0.5, 0.7303, 0.4716, 0.7303, 0.4716, 0.6734, 0.5, 0.2185, 0.5, 0.2753, 0.4716, 0.2753, 0.4716, 0.2185, 0.5, 0.6166, 0.5, 0.6734, 0.4716, 0.6734, 0.4716, 0.6166, 0.5, 0.1616, 0.5, 0.2185, 0.4716, 0.2185, 0.4716, 0.1616, 0.5, 0.5597, 0.5, 0.6166, 0.4716, 0.6166, 0.4716, 0.5597, 0.5, 0.1047, 0.5, 0.1616, 0.4716, 0.1616, 0.4716, 0.1047, 0.5, 0.5028, 0.5, 0.5597, 0.4716, 0.5597, 0.4716, 0.5028, 0.5, 0.9009, 0.4858, 0.9578, 0.4716, 0.9009, 0.4844, 0.0, 0.5, 0.0625, 0.4688, 0.0625, 0.5, 0.4459, 0.5, 0.5028, 0.4716, 0.5028, 0.4716, 0.4459, 0.5, 0.844, 0.5, 0.9009, 0.4716, 0.9009, 0.4716, 0.844, 0.5, 0.3891, 0.5, 0.4459, 0.4716, 0.4459, 0.4716, 0.3891, 0.5, 0.7872, 0.5, 0.844, 0.4716, 0.844, 0.4716, 0.7872, 0.5, 0.3322, 0.5, 0.3891, 0.4716, 0.3891, 0.4716, 0.3322, 0.5, 0.7303, 0.5, 0.7872, 0.4716, 0.7872, 0.4716, 0.7303, 0.5, 0.2753, 0.5, 0.3322, 0.4716, 0.3322, 0.4716, 0.2753, 0.4716, 0.4459, 0.4716, 0.5028, 0.4431, 0.5028, 0.4431, 0.4459, 0.4716, 0.844, 0.4716, 0.9009, 0.4431, 0.9009, 0.4431, 0.844, 0.4716, 0.3891, 0.4716, 0.4459, 0.4431, 0.4459, 0.4431, 0.3891, 0.4716, 0.7872, 0.4716, 0.844, 0.4431, 0.844, 0.4431, 0.7872, 0.4716, 0.3322, 0.4716, 0.3891, 0.4431, 0.3891, 0.4431, 0.3322, 0.4716, 0.7303, 0.4716, 0.7872, 0.4431, 0.7872, 0.4431, 0.7303, 0.4716, 0.2753, 0.4716, 0.3322, 0.4431, 0.3322, 0.4431, 0.2753, 0.4716, 0.6734, 0.4716, 0.7303, 0.4431, 0.7303, 0.4431, 0.6734, 0.4716, 0.2185, 0.4716, 0.2753, 0.4431, 0.2753, 0.4431, 0.2185, 0.4716, 0.6166, 0.4716, 0.6734, 0.4431, 0.6734, 0.4431, 0.6166, 0.4716, 0.1616, 0.4716, 0.2185, 0.4431, 0.2185, 0.4431, 0.1616, 0.4716, 0.5597, 0.4716, 0.6166, 0.4431, 0.6166, 0.4431, 0.5597, 0.4716, 0.1047, 0.4716, 0.1616, 0.4431, 0.1616, 0.4431, 0.1047, 0.4716, 0.5028, 0.4716, 0.5597, 0.4431, 0.5597, 0.4431, 0.5028, 0.4716, 0.9009, 0.4573, 0.9578, 0.4431, 0.9009, 0.4531, 0.0, 0.4688, 0.0625, 0.4375, 0.0625, 0.4431, 0.2185, 0.4431, 0.2753, 0.4147, 0.2753, 0.4147, 0.2185, 0.4431, 0.6166, 0.4431, 0.6734, 0.4147, 0.6734, 0.4147, 0.6166, 0.4431, 0.1616, 0.4431, 0.2185, 0.4147, 0.2185, 0.4147, 0.1616, 0.4431, 0.5597, 0.4431, 0.6166, 0.4147, 0.6166, 0.4147, 0.5597, 0.4431, 0.1047, 0.4431, 0.1616, 0.4147, 0.1616, 0.4147, 0.1047, 0.4431, 0.5028, 0.4431, 0.5597, 0.4147, 0.5597, 0.4147, 0.5028, 0.4431, 0.9009, 0.4289, 0.9578, 0.4147, 0.9009, 0.4219, 0.0, 0.4375, 0.0625, 0.4062, 0.0625, 0.4431, 0.4459, 0.4431, 0.5028, 0.4147, 0.5028, 0.4147, 0.4459, 0.4431, 0.844, 0.4431, 0.9009, 0.4147, 0.9009, 0.4147, 0.844, 0.4431, 0.3891, 0.4431, 0.4459, 0.4147, 0.4459, 0.4147, 0.3891, 0.4431, 0.7872, 0.4431, 0.844, 0.4147, 0.844, 0.4147, 0.7872, 0.4431, 0.3322, 0.4431, 0.3891, 0.4147, 0.3891, 0.4147, 0.3322, 0.4431, 0.7303, 0.4431, 0.7872, 0.4147, 0.7872, 0.4147, 0.7303, 0.4431, 0.2753, 0.4431, 0.3322, 0.4147, 0.3322, 0.4147, 0.2753, 0.4431, 0.6734, 0.4431, 0.7303, 0.4147, 0.7303, 0.4147, 0.6734, 0.4147, 0.844, 0.4147, 0.9009, 0.3863, 0.9009, 0.3863, 0.844, 0.4147, 0.3891, 0.4147, 0.4459, 0.3863, 0.4459, 0.3863, 0.3891, 0.4147, 0.7872, 0.4147, 0.844, 0.3863, 0.844, 0.3863, 0.7872, 0.4147, 0.3322, 0.4147, 0.3891, 0.3863, 0.3891, 0.3863, 0.3322, 0.4147, 0.7303, 0.4147, 0.7872, 0.3863, 0.7872, 0.3863, 0.7303, 0.4147, 0.2753, 0.4147, 0.3322, 0.3863, 0.3322, 0.3863, 0.2753, 0.4147, 0.6734, 0.4147, 0.7303, 0.3863, 0.7303, 0.3863, 0.6734, 0.4147, 0.2185, 0.4147, 0.2753, 0.3863, 0.2753, 0.3863, 0.2185, 0.4147, 0.6166, 0.4147, 0.6734, 0.3863, 0.6734, 0.3863, 0.6166, 0.4147, 0.1616, 0.4147, 0.2185, 0.3863, 0.2185, 0.3863, 0.1616, 0.4147, 0.5597, 0.4147, 0.6166, 0.3863, 0.6166, 0.3863, 0.5597, 0.4147, 0.1047, 0.4147, 0.1616, 0.3863, 0.1616, 0.3863, 0.1047, 0.4147, 0.5028, 0.4147, 0.5597, 0.3863, 0.5597, 0.3863, 0.5028, 0.4147, 0.9009, 0.4005, 0.9578, 0.3863, 0.9009, 0.3906, 0.0, 0.4062, 0.0625, 0.375, 0.0625, 0.4147, 0.4459, 0.4147, 0.5028, 0.3863, 0.5028, 0.3863, 0.4459, 0.3863, 0.6166, 0.3863, 0.6734, 0.3578, 0.6734, 0.3578, 0.6166, 0.3863, 0.1616, 0.3863, 0.2185, 0.3578, 0.2185, 0.3578, 0.1616, 0.3863, 0.5597, 0.3863, 0.6166, 0.3578, 0.6166, 0.3578, 0.5597, 0.3863, 0.1047, 0.3863, 0.1616, 0.3578, 0.1616, 0.3578, 0.1047, 0.3863, 0.5028, 0.3863, 0.5597, 0.3578, 0.5597, 0.3578, 0.5028, 0.3863, 0.9009, 0.372, 0.9578, 0.3578, 0.9009, 0.3594, 0.0, 0.375, 0.0625, 0.3438, 0.0625, 0.3863, 0.4459, 0.3863, 0.5028, 0.3578, 0.5028, 0.3578, 0.4459, 0.3863, 0.844, 0.3863, 0.9009, 0.3578, 0.9009, 0.3578, 0.844, 0.3863, 0.3891, 0.3863, 0.4459, 0.3578, 0.4459, 0.3578, 0.3891, 0.3863, 0.7872, 0.3863, 0.844, 0.3578, 0.844, 0.3578, 0.7872, 0.3863, 0.3322, 0.3863, 0.3891, 0.3578, 0.3891, 0.3578, 0.3322, 0.3863, 0.7303, 0.3863, 0.7872, 0.3578, 0.7872, 0.3578, 0.7303, 0.3863, 0.2753, 0.3863, 0.3322, 0.3578, 0.3322, 0.3578, 0.2753, 0.3863, 0.6734, 0.3863, 0.7303, 0.3578, 0.7303, 0.3578, 0.6734, 0.3863, 0.2185, 0.3863, 0.2753, 0.3578, 0.2753, 0.3578, 0.2185, 0.3578, 0.3891, 0.3578, 0.4459, 0.3294, 0.4459, 0.3294, 0.3891, 0.3578, 0.7872, 0.3578, 0.844, 0.3294, 0.844, 0.3294, 0.7872, 0.3578, 0.3322, 0.3578, 0.3891, 0.3294, 0.3891, 0.3294, 0.3322, 0.3578, 0.7303, 0.3578, 0.7872, 0.3294, 0.7872, 0.3294, 0.7303, 0.3578, 0.2753, 0.3578, 0.3322, 0.3294, 0.3322, 0.3294, 0.2753, 0.3578, 0.6734, 0.3578, 0.7303, 0.3294, 0.7303, 0.3294, 0.6734, 0.3578, 0.2185, 0.3578, 0.2753, 0.3294, 0.2753, 0.3294, 0.2185, 0.3578, 0.6166, 0.3578, 0.6734, 0.3294, 0.6734, 0.3294, 0.6166, 0.3578, 0.1616, 0.3578, 0.2185, 0.3294, 0.2185, 0.3294, 0.1616, 0.3578, 0.5597, 0.3578, 0.6166, 0.3294, 0.6166, 0.3294, 0.5597, 0.3578, 0.1047, 0.3578, 0.1616, 0.3294, 0.1616, 0.3294, 0.1047, 0.3578, 0.5028, 0.3578, 0.5597, 0.3294, 0.5597, 0.3294, 0.5028, 0.3578, 0.9009, 0.3436, 0.9578, 0.3294, 0.9009, 0.3281, 0.0, 0.3438, 0.0625, 0.3125, 0.0625, 0.3578, 0.4459, 0.3578, 0.5028, 0.3294, 0.5028, 0.3294, 0.4459, 0.3578, 0.844, 0.3578, 0.9009, 0.3294, 0.9009, 0.3294, 0.844, 0.3294, 0.1616, 0.3294, 0.2185, 0.301, 0.2185, 0.301, 0.1616, 0.3294, 0.5597, 0.3294, 0.6166, 0.301, 0.6166, 0.301, 0.5597, 0.3125, 0.0625, 0.3125, 0.125, 0.2812, 0.125, 0.2812, 0.0625, 0.3294, 0.5028, 0.3294, 0.5597, 0.301, 0.5597, 0.301, 0.5028, 0.3294, 0.9009, 0.3152, 0.9578, 0.301, 0.9009, 0.2969, 0.0, 0.3125, 0.0625, 0.2812, 0.0625, 0.3294, 0.4459, 0.3294, 0.5028, 0.301, 0.5028, 0.301, 0.4459, 0.3294, 0.844, 0.3294, 0.9009, 0.301, 0.9009, 0.301, 0.844, 0.3294, 0.3891, 0.3294, 0.4459, 0.301, 0.4459, 0.301, 0.3891, 0.3294, 0.7872, 0.3294, 0.844, 0.301, 0.844, 0.301, 0.7872, 0.3294, 0.3322, 0.3294, 0.3891, 0.301, 0.3891, 0.301, 0.3322, 0.3294, 0.7303, 0.3294, 0.7872, 0.301, 0.7872, 0.301, 0.7303, 0.3294, 0.2753, 0.3294, 0.3322, 0.301, 0.3322, 0.301, 0.2753, 0.3294, 0.6734, 0.3294, 0.7303, 0.301, 0.7303, 0.301, 0.6734, 0.3294, 0.2185, 0.3294, 0.2753, 0.301, 0.2753, 0.301, 0.2185, 0.3294, 0.6166, 0.3294, 0.6734, 0.301, 0.6734, 0.301, 0.6166, 0.2812, 0.3125, 0.2812, 0.375, 0.25, 0.375, 0.25, 0.3125, 0.2812, 0.75, 0.2812, 0.8125, 0.25, 0.8125, 0.25, 0.75, 0.2812, 0.25, 0.2812, 0.3125, 0.25, 0.3125, 0.25, 0.25, 0.2812, 0.6875, 0.2812, 0.75, 0.25, 0.75, 0.25, 0.6875, 0.2812, 0.1875, 0.2812, 0.25, 0.25, 0.25, 0.25, 0.1875, 0.2812, 0.625, 0.2812, 0.6875, 0.25, 0.6875, 0.25, 0.625, 0.2812, 0.125, 0.2812, 0.1875, 0.25, 0.1875, 0.25, 0.125, 0.301, 0.5597, 0.301, 0.6166, 0.2725, 0.6166, 0.2725, 0.5597, 0.2812, 0.0625, 0.2812, 0.125, 0.25, 0.125, 0.25, 0.0625, 0.301, 0.5028, 0.301, 0.5597, 0.2725, 0.5597, 0.2725, 0.5028, 0.2812, 0.9375, 0.2656, 1.0, 0.25, 0.9375, 0.2656, 0.0, 0.2812, 0.0625, 0.25, 0.0625, 0.2812, 0.4375, 0.2812, 0.5, 0.25, 0.5, 0.25, 0.4375, 0.2812, 0.875, 0.2812, 0.9375, 0.25, 0.9375, 0.25, 0.875, 0.2812, 0.375, 0.2812, 0.4375, 0.25, 0.4375, 0.25, 0.375, 0.2812, 0.8125, 0.2812, 0.875, 0.25, 0.875, 0.25, 0.8125, 0.25, 0.0625, 0.25, 0.125, 0.2188, 0.125, 0.2188, 0.0625, 0.2725, 0.5028, 0.2725, 0.5597, 0.2441, 0.5597, 0.2441, 0.5028, 0.25, 0.9375, 0.2344, 1.0, 0.2188, 0.9375, 0.2344, 0.0, 0.25, 0.0625, 0.2188, 0.0625, 0.25, 0.4375, 0.25, 0.5, 0.2187, 0.5, 0.2188, 0.4375, 0.25, 0.875, 0.25, 0.9375, 0.2188, 0.9375, 0.2188, 0.875, 0.25, 0.375, 0.25, 0.4375, 0.2188, 0.4375, 0.2188, 0.375, 0.25, 0.8125, 0.25, 0.875, 0.2188, 0.875, 0.2188, 0.8125, 0.25, 0.3125, 0.25, 0.375, 0.2188, 0.375, 0.2188, 0.3125, 0.25, 0.75, 0.25, 0.8125, 0.2188, 0.8125, 0.2188, 0.75, 0.25, 0.25, 0.25, 0.3125, 0.2188, 0.3125, 0.2188, 0.25, 0.25, 0.6875, 0.25, 0.75, 0.2188, 0.75, 0.2188, 0.6875, 0.25, 0.1875, 0.25, 0.25, 0.2188, 0.25, 0.2188, 0.1875, 0.25, 0.625, 0.25, 0.6875, 0.2188, 0.6875, 0.2188, 0.625, 0.25, 0.125, 0.25, 0.1875, 0.2188, 0.1875, 0.2188, 0.125, 0.2725, 0.5597, 0.2725, 0.6166, 0.2441, 0.6166, 0.2441, 0.5597, 0.2441, 0.7303, 0.2441, 0.7872, 0.2156, 0.7872, 0.2156, 0.7303, 0.2441, 0.2753, 0.2441, 0.3322, 0.2156, 0.3322, 0.2156, 0.2753, 0.2441, 0.6734, 0.2441, 0.7303, 0.2156, 0.7303, 0.2156, 0.6734, 0.2441, 0.2185, 0.2441, 0.2753, 0.2156, 0.2753, 0.2156, 0.2185, 0.2441, 0.6166, 0.2441, 0.6734, 0.2156, 0.6734, 0.2156, 0.6166, 0.2441, 0.1616, 0.2441, 0.2185, 0.2156, 0.2185, 0.2156, 0.1616, 0.2441, 0.5597, 0.2441, 0.6166, 0.2156, 0.6166, 0.2156, 0.5597, 0.2188, 0.0625, 0.2188, 0.125, 0.1875, 0.125, 0.1875, 0.0625, 0.2441, 0.5028, 0.2441, 0.5597, 0.2156, 0.5597, 0.2156, 0.5028, 0.2441, 0.9009, 0.2299, 0.9578, 0.2156, 0.9009, 0.2031, 0.0, 0.2188, 0.0625, 0.1875, 0.0625, 0.2441, 0.4459, 0.2441, 0.5028, 0.2156, 0.5028, 0.2156, 0.4459, 0.2441, 0.844, 0.2441, 0.9009, 0.2156, 0.9009, 0.2156, 0.844, 0.2441, 0.3891, 0.2441, 0.4459, 0.2156, 0.4459, 0.2156, 0.3891, 0.2441, 0.7872, 0.2441, 0.844, 0.2156, 0.844, 0.2156, 0.7872, 0.2441, 0.3322, 0.2441, 0.3891, 0.2156, 0.3891, 0.2156, 0.3322, 0.2156, 0.5028, 0.2156, 0.5597, 0.1872, 0.5597, 0.1872, 0.5028, 0.2156, 0.9009, 0.2014, 0.9578, 0.1872, 0.9009, 0.1719, 0.0, 0.1875, 0.0625, 0.1563, 0.0625, 0.2156, 0.4459, 0.2156, 0.5028, 0.1872, 0.5028, 0.1872, 0.4459, 0.2156, 0.844, 0.2156, 0.9009, 0.1872, 0.9009, 0.1872, 0.844, 0.2156, 0.3891, 0.2156, 0.4459, 0.1872, 0.4459, 0.1872, 0.3891, 0.2156, 0.7872, 0.2156, 0.844, 0.1872, 0.844, 0.1872, 0.7872, 0.2156, 0.3322, 0.2156, 0.3891, 0.1872, 0.3891, 0.1872, 0.3322, 0.2156, 0.7303, 0.2156, 0.7872, 0.1872, 0.7872, 0.1872, 0.7303, 0.2156, 0.2753, 0.2156, 0.3322, 0.1872, 0.3322, 0.1872, 0.2753, 0.2156, 0.6734, 0.2156, 0.7303, 0.1872, 0.7303, 0.1872, 0.6734, 0.2156, 0.2185, 0.2156, 0.2753, 0.1872, 0.2753, 0.1872, 0.2185, 0.2156, 0.6166, 0.2156, 0.6734, 0.1872, 0.6734, 0.1872, 0.6166, 0.2156, 0.1616, 0.2156, 0.2185, 0.1872, 0.2185, 0.1872, 0.1616, 0.2156, 0.5597, 0.2156, 0.6166, 0.1872, 0.6166, 0.1872, 0.5597, 0.1875, 0.0625, 0.1875, 0.125, 0.1562, 0.125, 0.1563, 0.0625, 0.1872, 0.2753, 0.1872, 0.3322, 0.1588, 0.3322, 0.1588, 0.2753, 0.1872, 0.6734, 0.1872, 0.7303, 0.1588, 0.7303, 0.1588, 0.6734, 0.1872, 0.2185, 0.1872, 0.2753, 0.1588, 0.2753, 0.1588, 0.2185, 0.1872, 0.6166, 0.1872, 0.6734, 0.1588, 0.6734, 0.1588, 0.6166, 0.1872, 0.1616, 0.1872, 0.2185, 0.1588, 0.2185, 0.1588, 0.1616, 0.1872, 0.5597, 0.1872, 0.6166, 0.1588, 0.6166, 0.1588, 0.5597, 0.1563, 0.0625, 0.1562, 0.125, 0.125, 0.125, 0.125, 0.0625, 0.1872, 0.5028, 0.1872, 0.5597, 0.1588, 0.5597, 0.1588, 0.5028, 0.1872, 0.9009, 0.173, 0.9578, 0.1588, 0.9009, 0.1406, 0.0, 0.1563, 0.0625, 0.125, 0.0625, 0.1872, 0.4459, 0.1872, 0.5028, 0.1588, 0.5028, 0.1588, 0.4459, 0.1872, 0.844, 0.1872, 0.9009, 0.1588, 0.9009, 0.1588, 0.844, 0.1872, 0.3891, 0.1872, 0.4459, 0.1588, 0.4459, 0.1588, 0.3891, 0.1872, 0.7872, 0.1872, 0.844, 0.1588, 0.844, 0.1588, 0.7872, 0.1872, 0.3322, 0.1872, 0.3891, 0.1588, 0.3891, 0.1588, 0.3322, 0.1872, 0.7303, 0.1872, 0.7872, 0.1588, 0.7872, 0.1588, 0.7303, 0.1588, 0.9009, 0.1446, 0.9578, 0.1303, 0.9009, 0.1094, 0.0, 0.125, 0.0625, 0.09375, 0.0625, 0.1588, 0.4459, 0.1588, 0.5028, 0.1303, 0.5028, 0.1303, 0.4459, 0.1588, 0.844, 0.1588, 0.9009, 0.1303, 0.9009, 0.1303, 0.844, 0.1588, 0.3891, 0.1588, 0.4459, 0.1303, 0.4459, 0.1303, 0.3891, 0.1588, 0.7872, 0.1588, 0.844, 0.1303, 0.844, 0.1303, 0.7872, 0.1588, 0.3322, 0.1588, 0.3891, 0.1303, 0.3891, 0.1303, 0.3322, 0.1588, 0.7303, 0.1588, 0.7872, 0.1303, 0.7872, 0.1303, 0.7303, 0.1588, 0.2753, 0.1588, 0.3322, 0.1303, 0.3322, 0.1303, 0.2753, 0.1588, 0.6734, 0.1588, 0.7303, 0.1303, 0.7303, 0.1303, 0.6734, 0.1588, 0.2185, 0.1588, 0.2753, 0.1303, 0.2753, 0.1303, 0.2185, 0.1588, 0.6166, 0.1588, 0.6734, 0.1303, 0.6734, 0.1303, 0.6166, 0.1588, 0.1616, 0.1588, 0.2185, 0.1303, 0.2185, 0.1303, 0.1616, 0.1588, 0.5597, 0.1588, 0.6166, 0.1303, 0.6166, 0.1303, 0.5597, 0.125, 0.0625, 0.125, 0.125, 0.09375, 0.125, 0.09375, 0.0625, 0.1588, 0.5028, 0.1588, 0.5597, 0.1303, 0.5597, 0.1303, 0.5028, 0.1303, 0.6734, 0.1303, 0.7303, 0.1019, 0.7303, 0.1019, 0.6734, 0.1303, 0.2185, 0.1303, 0.2753, 0.1019, 0.2753, 0.1019, 0.2185, 0.1303, 0.6166, 0.1303, 0.6734, 0.1019, 0.6734, 0.1019, 0.6166, 0.1303, 0.1616, 0.1303, 0.2185, 0.1019, 0.2185, 0.1019, 0.1616, 0.1303, 0.5597, 0.1303, 0.6166, 0.1019, 0.6166, 0.1019, 0.5597, 0.09375, 0.0625, 0.09375, 0.125, 0.0625, 0.125, 0.0625, 0.0625, 0.1303, 0.5028, 0.1303, 0.5597, 0.1019, 0.5597, 0.1019, 0.5028, 0.1303, 0.9009, 0.1161, 0.9578, 0.1019, 0.9009, 0.07812, 0.0, 0.09375, 0.0625, 0.0625, 0.0625, 0.1303, 0.4459, 0.1303, 0.5028, 0.1019, 0.5028, 0.1019, 0.4459, 0.1303, 0.844, 0.1303, 0.9009, 0.1019, 0.9009, 0.1019, 0.844, 0.1303, 0.3891, 0.1303, 0.4459, 0.1019, 0.4459, 0.1019, 0.3891, 0.1303, 0.7872, 0.1303, 0.844, 0.1019, 0.844, 0.1019, 0.7872, 0.1303, 0.3322, 0.1303, 0.3891, 0.1019, 0.3891, 0.1019, 0.3322, 0.1303, 0.7303, 0.1303, 0.7872, 0.1019, 0.7872, 0.1019, 0.7303, 0.1303, 0.2753, 0.1303, 0.3322, 0.1019, 0.3322, 0.1019, 0.2753, 0.1019, 0.4459, 0.1019, 0.5028, 0.07347, 0.5028, 0.07347, 0.4459, 0.1019, 0.844, 0.1019, 0.9009, 0.07347, 0.9009, 0.07347, 0.844, 0.1019, 0.3891, 0.1019, 0.4459, 0.07347, 0.4459, 0.07347, 0.3891, 0.1019, 0.7872, 0.1019, 0.844, 0.07347, 0.844, 0.07347, 0.7872, 0.1019, 0.3322, 0.1019, 0.3891, 0.07347, 0.3891, 0.07347, 0.3322, 0.1019, 0.7303, 0.1019, 0.7872, 0.07347, 0.7872, 0.07347, 0.7303, 0.1019, 0.2753, 0.1019, 0.3322, 0.07347, 0.3322, 0.07347, 0.2753, 0.1019, 0.6734, 0.1019, 0.7303, 0.07347, 0.7303, 0.07347, 0.6734, 0.1019, 0.2185, 0.1019, 0.2753, 0.07347, 0.2753, 0.07347, 0.2185, 0.1019, 0.6166, 0.1019, 0.6734, 0.07347, 0.6734, 0.07347, 0.6166, 0.1019, 0.1616, 0.1019, 0.2185, 0.07347, 0.2185, 0.07347, 0.1616, 0.1019, 0.5597, 0.1019, 0.6166, 0.07347, 0.6166, 0.07347, 0.5597, 0.0625, 0.0625, 0.0625, 0.125, 0.03125, 0.125, 0.03125, 0.0625, 0.1019, 0.5028, 0.1019, 0.5597, 0.07347, 0.5597, 0.07347, 0.5028, 0.1019, 0.9009, 0.08769, 0.9578, 0.07347, 0.9009, 0.04687, 0.0, 0.0625, 0.0625, 0.03125, 0.0625, 0.07347, 0.2185, 0.07347, 0.2753, 0.04504, 0.2753, 0.04504, 0.2185, 0.07347, 0.6166, 0.07347, 0.6734, 0.04504, 0.6734, 0.04504, 0.6166, 0.07347, 0.1616, 0.07347, 0.2185, 0.04504, 0.2185, 0.04504, 0.1616, 0.07347, 0.5597, 0.07347, 0.6166, 0.04504, 0.6166, 0.04504, 0.5597, 0.03125, 0.0625, 0.03125, 0.125, 0.0, 0.125, 0.0, 0.0625, 0.07347, 0.5028, 0.07347, 0.5597, 0.04504, 0.5597, 0.04504, 0.5028, 0.07347, 0.9009, 0.05926, 0.9578, 0.04504, 0.9009, 0.01562, 0.0, 0.03125, 0.0625, 0.0, 0.0625, 0.07347, 0.4459, 0.07347, 0.5028, 0.04504, 0.5028, 0.04504, 0.4459, 0.07347, 0.844, 0.07347, 0.9009, 0.04504, 0.9009, 0.04504, 0.844, 0.07347, 0.3891, 0.07347, 0.4459, 0.04504, 0.4459, 0.04504, 0.3891, 0.07347, 0.7872, 0.07347, 0.844, 0.04504, 0.844, 0.04504, 0.7872, 0.07347, 0.3322, 0.07347, 0.3891, 0.04504, 0.3891, 0.04504, 0.3322, 0.07347, 0.7303, 0.07347, 0.7872, 0.04504, 0.7872, 0.04504, 0.7303, 0.07347, 0.2753, 0.07347, 0.3322, 0.04504, 0.3322, 0.04504, 0.2753, 0.07347, 0.6734, 0.07347, 0.7303, 0.04504, 0.7303, 0.04504, 0.6734, 0.955, 0.3891, 0.955, 0.4459, 0.9265, 0.4459, 0.9265, 0.3891, 0.955, 0.7872, 0.955, 0.844, 0.9265, 0.844, 0.9265, 0.7872, 0.955, 0.3322, 0.955, 0.3891, 0.9265, 0.3891, 0.9265, 0.3322, 0.955, 0.7303, 0.955, 0.7872, 0.9265, 0.7872, 0.9265, 0.7303, 0.955, 0.2753, 0.955, 0.3322, 0.9265, 0.3322, 0.9265, 0.2753, 0.955, 0.6734, 0.955, 0.7303, 0.9265, 0.7303, 0.9265, 0.6734, 0.955, 0.2185, 0.955, 0.2753, 0.9265, 0.2753, 0.9265, 0.2185, 0.955, 0.6166, 0.955, 0.6734, 0.9265, 0.6734, 0.9265, 0.6166, 0.955, 0.1616, 0.955, 0.2185, 0.9265, 0.2185, 0.9265, 0.1616, 0.955, 0.5597, 0.955, 0.6166, 0.9265, 0.6166, 0.9265, 0.5597, 1.0, 0.0625, 1.0, 0.125, 0.9687, 0.125, 0.9688, 0.0625, 0.955, 0.5028, 0.955, 0.5597, 0.9265, 0.5597, 0.9265, 0.5028, 0.955, 0.9009, 0.9407, 0.9578, 0.9265, 0.9009, 0.9844, 0.0, 1.0, 0.0625, 0.9688, 0.0625, 0.955, 0.4459, 0.955, 0.5028, 0.9265, 0.5028, 0.9265, 0.4459, 0.955, 0.844, 0.955, 0.9009, 0.9265, 0.9009, 0.9265, 0.844, 0.9265, 0.1616, 0.9265, 0.2185, 0.8981, 0.2185, 0.8981, 0.1616, 0.9265, 0.5597, 0.9265, 0.6166, 0.8981, 0.6166, 0.8981, 0.5597, 0.9688, 0.0625, 0.9687, 0.125, 0.9375, 0.125, 0.9375, 0.0625, 0.9265, 0.5028, 0.9265, 0.5597, 0.8981, 0.5597, 0.8981, 0.5028, 0.9265, 0.9009, 0.9123, 0.9578, 0.8981, 0.9009, 0.9531, 0.0, 0.9688, 0.0625, 0.9375, 0.0625, 0.9265, 0.4459, 0.9265, 0.5028, 0.8981, 0.5028, 0.8981, 0.4459, 0.9265, 0.844, 0.9265, 0.9009, 0.8981, 0.9009, 0.8981, 0.844, 0.9265, 0.3891, 0.9265, 0.4459, 0.8981, 0.4459, 0.8981, 0.3891, 0.9265, 0.7872, 0.9265, 0.844, 0.8981, 0.844, 0.8981, 0.7872, 0.9265, 0.3322, 0.9265, 0.3891, 0.8981, 0.3891, 0.8981, 0.3322, 0.9265, 0.7303, 0.9265, 0.7872, 0.8981, 0.7872, 0.8981, 0.7303, 0.9265, 0.2753, 0.9265, 0.3322, 0.8981, 0.3322, 0.8981, 0.2753, 0.9265, 0.6734, 0.9265, 0.7303, 0.8981, 0.7303, 0.8981, 0.6734, 0.9265, 0.2185, 0.9265, 0.2753, 0.8981, 0.2753, 0.8981, 0.2185, 0.9265, 0.6166, 0.9265, 0.6734, 0.8981, 0.6734, 0.8981, 0.6166, 0.8981, 0.7872, 0.8981, 0.844, 0.8697, 0.844, 0.8697, 0.7872, 0.8981, 0.3322, 0.8981, 0.3891, 0.8697, 0.3891, 0.8697, 0.3322, 0.8981, 0.7303, 0.8981, 0.7872, 0.8697, 0.7872, 0.8697, 0.7303, 0.8981, 0.2753, 0.8981, 0.3322, 0.8697, 0.3322, 0.8697, 0.2753, 0.8981, 0.6734, 0.8981, 0.7303, 0.8697, 0.7303, 0.8697, 0.6734, 0.8981, 0.2185, 0.8981, 0.2753, 0.8697, 0.2753, 0.8697, 0.2185, 0.8981, 0.6166, 0.8981, 0.6734, 0.8697, 0.6734, 0.8697, 0.6166, 0.8981, 0.1616, 0.8981, 0.2185, 0.8697, 0.2185, 0.8697, 0.1616, 0.8981, 0.5597, 0.8981, 0.6166, 0.8697, 0.6166, 0.8697, 0.5597, 0.9375, 0.0625, 0.9375, 0.125, 0.9062, 0.125, 0.9062, 0.0625, 0.8981, 0.5028, 0.8981, 0.5597, 0.8697, 0.5597, 0.8697, 0.5028, 0.8981, 0.9009, 0.8839, 0.9578, 0.8697, 0.9009, 0.9219, 0.0, 0.9375, 0.0625, 0.9062, 0.0625, 0.8981, 0.4459, 0.8981, 0.5028, 0.8697, 0.5028, 0.8697, 0.4459, 0.8981, 0.844, 0.8981, 0.9009, 0.8697, 0.9009, 0.8697, 0.844, 0.8981, 0.3891, 0.8981, 0.4459, 0.8697, 0.4459, 0.8697, 0.3891, 0.8697, 0.5597, 0.8697, 0.6166, 0.8412, 0.6166, 0.8412, 0.5597, 0.9062, 0.0625, 0.9062, 0.125, 0.875, 0.125, 0.875, 0.0625, 0.8697, 0.5028, 0.8697, 0.5597, 0.8412, 0.5597, 0.8412, 0.5028, 0.8697, 0.9009, 0.8554, 0.9578, 0.8412, 0.9009, 0.8906, 0.0, 0.9062, 0.0625, 0.875, 0.0625, 0.8697, 0.4459, 0.8697, 0.5028, 0.8412, 0.5028, 0.8412, 0.4459, 0.8697, 0.844, 0.8697, 0.9009, 0.8412, 0.9009, 0.8412, 0.844, 0.8697, 0.3891, 0.8697, 0.4459, 0.8412, 0.4459, 0.8412, 0.3891, 0.8697, 0.7872, 0.8697, 0.844, 0.8412, 0.844, 0.8412, 0.7872, 0.8697, 0.3322, 0.8697, 0.3891, 0.8412, 0.3891, 0.8412, 0.3322, 0.8697, 0.7303, 0.8697, 0.7872, 0.8412, 0.7872, 0.8412, 0.7303, 0.8697, 0.2753, 0.8697, 0.3322, 0.8412, 0.3322, 0.8412, 0.2753, 0.8697, 0.6734, 0.8697, 0.7303, 0.8412, 0.7303, 0.8412, 0.6734, 0.8697, 0.2185, 0.8697, 0.2753, 0.8412, 0.2753, 0.8412, 0.2185, 0.8697, 0.6166, 0.8697, 0.6734, 0.8412, 0.6734, 0.8412, 0.6166, 0.8697, 0.1616, 0.8697, 0.2185, 0.8412, 0.2185, 0.8412, 0.1616, 0.8412, 0.3322, 0.8412, 0.3891, 0.8128, 0.3891, 0.8128, 0.3322, 0.8412, 0.7303, 0.8412, 0.7872, 0.8128, 0.7872, 0.8128, 0.7303, 0.8412, 0.2753, 0.8412, 0.3322, 0.8128, 0.3322, 0.8128, 0.2753, 0.8412, 0.6734, 0.8412, 0.7303, 0.8128, 0.7303, 0.8128, 0.6734, 0.8412, 0.2185, 0.8412, 0.2753, 0.8128, 0.2753, 0.8128, 0.2185, 0.8412, 0.6166, 0.8412, 0.6734, 0.8128, 0.6734, 0.8128, 0.6166, 0.8412, 0.1616, 0.8412, 0.2185, 0.8128, 0.2185, 0.8128, 0.1616, 0.8412, 0.5597, 0.8412, 0.6166, 0.8128, 0.6166, 0.8128, 0.5597, 0.875, 0.0625, 0.875, 0.125, 0.8438, 0.125, 0.8438, 0.0625, 0.8412, 0.5028, 0.8412, 0.5597, 0.8128, 0.5597, 0.8128, 0.5028, 0.8412, 0.9009, 0.827, 0.9578, 0.8128, 0.9009, 0.8594, 0.0, 0.875, 0.0625, 0.8438, 0.0625, 0.8412, 0.4459, 0.8412, 0.5028, 0.8128, 0.5028, 0.8128, 0.4459, 0.8412, 0.844, 0.8412, 0.9009, 0.8128, 0.9009, 0.8128, 0.844, 0.8412, 0.3891, 0.8412, 0.4459, 0.8128, 0.4459, 0.8128, 0.3891, 0.8412, 0.7872, 0.8412, 0.844, 0.8128, 0.844, 0.8128, 0.7872, 0.8128, 0.1047, 0.8128, 0.1616, 0.7844, 0.1616, 0.7844, 0.1047, 0.8128, 0.5028, 0.8128, 0.5597, 0.7844, 0.5597, 0.7844, 0.5028, 0.8128, 0.9009, 0.7986, 0.9578, 0.7844, 0.9009, 0.8281, 0.0, 0.8438, 0.0625, 0.8125, 0.0625, 0.8128, 0.4459, 0.8128, 0.5028, 0.7844, 0.5028, 0.7844, 0.4459, 0.8128, 0.844, 0.8128, 0.9009, 0.7844, 0.9009, 0.7844, 0.844, 0.8128, 0.3891, 0.8128, 0.4459, 0.7844, 0.4459, 0.7844, 0.3891, 0.8128, 0.7872, 0.8128, 0.844, 0.7844, 0.844, 0.7844, 0.7872, 0.8128, 0.3322, 0.8128, 0.3891, 0.7844, 0.3891, 0.7844, 0.3322, 0.8128, 0.7303, 0.8128, 0.7872, 0.7844, 0.7872, 0.7844, 0.7303, 0.8128, 0.2753, 0.8128, 0.3322, 0.7844, 0.3322, 0.7844, 0.2753, 0.8128, 0.6734, 0.8128, 0.7303, 0.7844, 0.7303, 0.7844, 0.6734, 0.8128, 0.2185, 0.8128, 0.2753, 0.7844, 0.2753, 0.7844, 0.2185, 0.8128, 0.6166, 0.8128, 0.6734, 0.7844, 0.6734, 0.7844, 0.6166, 0.8128, 0.1616, 0.8128, 0.2185, 0.7844, 0.2185, 0.7844, 0.1616, 0.8128, 0.5597, 0.8128, 0.6166, 0.7844, 0.6166, 0.7844, 0.5597, 0.7844, 0.7303, 0.7844, 0.7872, 0.7559, 0.7872, 0.7559, 0.7303, 0.7844, 0.2753, 0.7844, 0.3322, 0.7559, 0.3322, 0.7559, 0.2753, 0.7844, 0.6734, 0.7844, 0.7303, 0.7559, 0.7303, 0.7559, 0.6734, 0.7844, 0.2185, 0.7844, 0.2753, 0.7559, 0.2753, 0.7559, 0.2185, 0.7844, 0.6166, 0.7844, 0.6734, 0.7559, 0.6734, 0.7559, 0.6166, 0.7844, 0.1616, 0.7844, 0.2185, 0.7559, 0.2185, 0.7559, 0.1616, 0.7844, 0.5597, 0.7844, 0.6166, 0.7559, 0.6166, 0.7559, 0.5597, 0.8125, 0.0625, 0.8125, 0.125, 0.7812, 0.125, 0.7812, 0.0625, 0.7844, 0.5028, 0.7844, 0.5597, 0.7559, 0.5597, 0.7559, 0.5028, 0.7844, 0.9009, 0.7701, 0.9578, 0.7559, 0.9009, 0.7969, 0.0, 0.8125, 0.0625, 0.7812, 0.0625, 0.7844, 0.4459, 0.7844, 0.5028, 0.7559, 0.5028, 0.7559, 0.4459, 0.7844, 0.844, 0.7844, 0.9009, 0.7559, 0.9009, 0.7559, 0.844, 0.7844, 0.3891, 0.7844, 0.4459, 0.7559, 0.4459, 0.7559, 0.3891, 0.7844, 0.7872, 0.7844, 0.844, 0.7559, 0.844, 0.7559, 0.7872, 0.7844, 0.3322, 0.7844, 0.3891, 0.7559, 0.3891, 0.7559, 0.3322, 0.7559, 0.5028, 0.7559, 0.5597, 0.7275, 0.5597, 0.7275, 0.5028, 0.7559, 0.9009, 0.7417, 0.9578, 0.7275, 0.9009, 0.7656, 0.0, 0.7812, 0.0625, 0.75, 0.0625, 0.7559, 0.4459, 0.7559, 0.5028, 0.7275, 0.5028, 0.7275, 0.4459, 0.7559, 0.844, 0.7559, 0.9009, 0.7275, 0.9009, 0.7275, 0.844, 0.7559, 0.3891, 0.7559, 0.4459, 0.7275, 0.4459, 0.7275, 0.3891, 0.7559, 0.7872, 0.7559, 0.844, 0.7275, 0.844, 0.7275, 0.7872, 0.7559, 0.3322, 0.7559, 0.3891, 0.7275, 0.3891, 0.7275, 0.3322, 0.7559, 0.7303, 0.7559, 0.7872, 0.7275, 0.7872, 0.7275, 0.7303, 0.7559, 0.2753, 0.7559, 0.3322, 0.7275, 0.3322, 0.7275, 0.2753, 0.7559, 0.6734, 0.7559, 0.7303, 0.7275, 0.7303, 0.7275, 0.6734, 0.7559, 0.2185, 0.7559, 0.2753, 0.7275, 0.2753, 0.7275, 0.2185, 0.7559, 0.6166, 0.7559, 0.6734, 0.7275, 0.6734, 0.7275, 0.6166, 0.7559, 0.1616, 0.7559, 0.2185, 0.7275, 0.2185, 0.7275, 0.1616, 0.7559, 0.5597, 0.7559, 0.6166, 0.7275, 0.6166, 0.7275, 0.5597, 0.7812, 0.0625, 0.7812, 0.125, 0.75, 0.125, 0.75, 0.0625])
me_esfera.materials.append(mat_material_001)
me_esfera.update()

# ---- objects
ob_light = bpy.data.objects.new('Light', light_light)
ob_camera = bpy.data.objects.new('Camera', cam_camera)
ob_esfera = bpy.data.objects.new('Esfera', me_esfera)

# ---- transforms, parenting, visibility, modifiers, constraints
ob_light.location = (4.076, 1.005, 5.904)
ob_light.rotation_euler = (0.6503, 0.05522, 1.866)
ob_light.lock_rotations_4d = False
ob_light.empty_display_type = 'ARROWS'
ob_light.color = (0.0, 0.0, 0.0, 0.0)
ob_light.lineart.crease_threshold = 0.0
ob_camera.location = (7.359, -6.926, 4.958)
ob_camera.rotation_euler = (1.109, 0.0, 0.8149)
ob_camera.lock_rotations_4d = False
ob_camera.empty_display_type = 'ARROWS'
ob_camera.color = (0.0, 0.0, 0.0, 0.0)
ob_camera.display_type = 'WIRE'
ob_camera.lineart.crease_threshold = 0.0
ob_esfera.location = (0.0, 0.0, 0.0)

# ---- collection membership
col_collection.objects.link(ob_light)
col_collection.objects.link(ob_camera)
col_collection.objects.link(ob_esfera)

# ---- scene / render settings (as saved in the file)
scene.camera = ob_camera
scene.frame_start = 1; scene.frame_end = 250; scene.frame_set(1)
scene.render.engine = 'BLENDER_EEVEE_NEXT'
scene.cycles.sampling_pattern = 'TABULATED_SOBOL'
bpy.context.view_layer.update()
